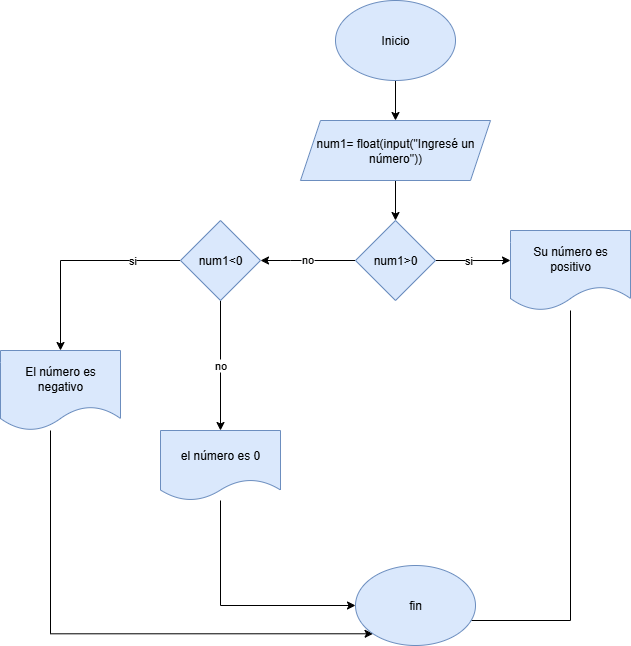

The diagram above was exported from draw.io. Its source (the exported page's mxGraphModel, read from the mxfile embedded in the PNG):
<mxGraphModel dx="872" dy="473" grid="1" gridSize="10" guides="1" tooltips="1" connect="1" arrows="1" fold="1" page="1" pageScale="1" pageWidth="827" pageHeight="1169" background="#ffffff" math="0" shadow="0">
  <root>
    <mxCell id="0" />
    <mxCell id="1" parent="0" />
    <mxCell id="Tdj1uLUKOoMDq6g_IE8w-2" style="edgeStyle=orthogonalEdgeStyle;rounded=0;orthogonalLoop=1;jettySize=auto;html=1;exitX=0.5;exitY=1;exitDx=0;exitDy=0;" parent="1" source="Tdj1uLUKOoMDq6g_IE8w-1" target="Tdj1uLUKOoMDq6g_IE8w-3" edge="1">
      <mxGeometry relative="1" as="geometry">
        <mxPoint x="414" y="130" as="targetPoint" />
      </mxGeometry>
    </mxCell>
    <mxCell id="Tdj1uLUKOoMDq6g_IE8w-1" value="Inicio" style="ellipse;whiteSpace=wrap;html=1;fillColor=#dae8fc;strokeColor=#6c8ebf;" parent="1" vertex="1">
      <mxGeometry x="355" y="20" width="120" height="80" as="geometry" />
    </mxCell>
    <mxCell id="Tdj1uLUKOoMDq6g_IE8w-4" style="edgeStyle=orthogonalEdgeStyle;rounded=0;orthogonalLoop=1;jettySize=auto;html=1;exitX=0.5;exitY=1;exitDx=0;exitDy=0;" parent="1" source="Tdj1uLUKOoMDq6g_IE8w-3" target="Tdj1uLUKOoMDq6g_IE8w-5" edge="1">
      <mxGeometry relative="1" as="geometry">
        <mxPoint x="415" y="240" as="targetPoint" />
      </mxGeometry>
    </mxCell>
    <mxCell id="Tdj1uLUKOoMDq6g_IE8w-3" value="num1= float(input(&quot;Ingresé un número&quot;))" style="shape=parallelogram;perimeter=parallelogramPerimeter;whiteSpace=wrap;html=1;fixedSize=1;fillColor=#dae8fc;strokeColor=#6c8ebf;" parent="1" vertex="1">
      <mxGeometry x="320" y="140" width="190" height="60" as="geometry" />
    </mxCell>
    <mxCell id="Tdj1uLUKOoMDq6g_IE8w-6" style="edgeStyle=orthogonalEdgeStyle;rounded=0;orthogonalLoop=1;jettySize=auto;html=1;exitX=1;exitY=0.5;exitDx=0;exitDy=0;" parent="1" source="Tdj1uLUKOoMDq6g_IE8w-5" edge="1">
      <mxGeometry relative="1" as="geometry">
        <mxPoint x="530" y="280" as="targetPoint" />
      </mxGeometry>
    </mxCell>
    <mxCell id="Tdj1uLUKOoMDq6g_IE8w-9" value="si" style="edgeLabel;html=1;align=center;verticalAlign=middle;resizable=0;points=[];" parent="Tdj1uLUKOoMDq6g_IE8w-6" vertex="1" connectable="0">
      <mxGeometry x="-0.1524" y="1" relative="1" as="geometry">
        <mxPoint as="offset" />
      </mxGeometry>
    </mxCell>
    <mxCell id="m6n9vi74efRXyoUDvwuG-1" style="edgeStyle=orthogonalEdgeStyle;rounded=0;orthogonalLoop=1;jettySize=auto;html=1;exitX=0;exitY=0.5;exitDx=0;exitDy=0;entryX=1;entryY=0.5;entryDx=0;entryDy=0;" edge="1" parent="1" source="Tdj1uLUKOoMDq6g_IE8w-5" target="Tdj1uLUKOoMDq6g_IE8w-12">
      <mxGeometry relative="1" as="geometry">
        <Array as="points">
          <mxPoint x="310" y="280" />
          <mxPoint x="310" y="280" />
        </Array>
      </mxGeometry>
    </mxCell>
    <mxCell id="m6n9vi74efRXyoUDvwuG-2" value="no" style="edgeLabel;html=1;align=center;verticalAlign=middle;resizable=0;points=[];" vertex="1" connectable="0" parent="m6n9vi74efRXyoUDvwuG-1">
      <mxGeometry x="0.0353" y="-2" relative="1" as="geometry">
        <mxPoint as="offset" />
      </mxGeometry>
    </mxCell>
    <mxCell id="Tdj1uLUKOoMDq6g_IE8w-5" value="num1&amp;gt;0" style="rhombus;whiteSpace=wrap;html=1;fillColor=#dae8fc;strokeColor=#6c8ebf;" parent="1" vertex="1">
      <mxGeometry x="375" y="240" width="80" height="80" as="geometry" />
    </mxCell>
    <mxCell id="Tdj1uLUKOoMDq6g_IE8w-21" style="edgeStyle=orthogonalEdgeStyle;rounded=0;orthogonalLoop=1;jettySize=auto;html=1;entryX=0.983;entryY=0.588;entryDx=0;entryDy=0;entryPerimeter=0;" parent="1" source="Tdj1uLUKOoMDq6g_IE8w-8" target="Tdj1uLUKOoMDq6g_IE8w-18" edge="1">
      <mxGeometry relative="1" as="geometry">
        <mxPoint x="480" y="580" as="targetPoint" />
        <Array as="points">
          <mxPoint x="590" y="640" />
          <mxPoint x="488" y="640" />
        </Array>
      </mxGeometry>
    </mxCell>
    <mxCell id="Tdj1uLUKOoMDq6g_IE8w-8" value="Su número es positivo" style="shape=document;whiteSpace=wrap;html=1;boundedLbl=1;fillColor=#dae8fc;strokeColor=#6c8ebf;labelBackgroundColor=none;" parent="1" vertex="1">
      <mxGeometry x="530" y="250" width="120" height="80" as="geometry" />
    </mxCell>
    <mxCell id="Tdj1uLUKOoMDq6g_IE8w-20" style="edgeStyle=orthogonalEdgeStyle;rounded=0;orthogonalLoop=1;jettySize=auto;html=1;entryX=0;entryY=1;entryDx=0;entryDy=0;" parent="1" source="Tdj1uLUKOoMDq6g_IE8w-11" target="Tdj1uLUKOoMDq6g_IE8w-18" edge="1">
      <mxGeometry relative="1" as="geometry">
        <Array as="points">
          <mxPoint x="70" y="653" />
        </Array>
      </mxGeometry>
    </mxCell>
    <mxCell id="Tdj1uLUKOoMDq6g_IE8w-11" value="El número es negativo" style="shape=document;whiteSpace=wrap;html=1;boundedLbl=1;fillColor=#dae8fc;strokeColor=#6c8ebf;" parent="1" vertex="1">
      <mxGeometry x="20" y="370" width="120" height="80" as="geometry" />
    </mxCell>
    <mxCell id="m6n9vi74efRXyoUDvwuG-3" style="edgeStyle=orthogonalEdgeStyle;rounded=0;orthogonalLoop=1;jettySize=auto;html=1;entryX=0.5;entryY=0;entryDx=0;entryDy=0;exitX=0;exitY=0.5;exitDx=0;exitDy=0;" edge="1" parent="1" source="Tdj1uLUKOoMDq6g_IE8w-12" target="Tdj1uLUKOoMDq6g_IE8w-11">
      <mxGeometry relative="1" as="geometry">
        <mxPoint x="210" y="330" as="sourcePoint" />
        <mxPoint x="80" y="350" as="targetPoint" />
        <Array as="points">
          <mxPoint x="80" y="280" />
        </Array>
      </mxGeometry>
    </mxCell>
    <mxCell id="m6n9vi74efRXyoUDvwuG-5" value="si" style="edgeLabel;html=1;align=center;verticalAlign=middle;resizable=0;points=[];" vertex="1" connectable="0" parent="m6n9vi74efRXyoUDvwuG-3">
      <mxGeometry x="-0.5333" y="-1" relative="1" as="geometry">
        <mxPoint as="offset" />
      </mxGeometry>
    </mxCell>
    <mxCell id="m6n9vi74efRXyoUDvwuG-4" style="edgeStyle=orthogonalEdgeStyle;rounded=0;orthogonalLoop=1;jettySize=auto;html=1;entryX=0.5;entryY=0;entryDx=0;entryDy=0;" edge="1" parent="1" source="Tdj1uLUKOoMDq6g_IE8w-12" target="Tdj1uLUKOoMDq6g_IE8w-16">
      <mxGeometry relative="1" as="geometry" />
    </mxCell>
    <mxCell id="m6n9vi74efRXyoUDvwuG-6" value="no" style="edgeLabel;html=1;align=center;verticalAlign=middle;resizable=0;points=[];" vertex="1" connectable="0" parent="m6n9vi74efRXyoUDvwuG-4">
      <mxGeometry x="-0.0154" y="-1" relative="1" as="geometry">
        <mxPoint as="offset" />
      </mxGeometry>
    </mxCell>
    <mxCell id="Tdj1uLUKOoMDq6g_IE8w-12" value="num1&amp;lt;0" style="rhombus;whiteSpace=wrap;html=1;fillColor=#dae8fc;strokeColor=#6c8ebf;" parent="1" vertex="1">
      <mxGeometry x="200" y="240" width="80" height="80" as="geometry" />
    </mxCell>
    <mxCell id="Tdj1uLUKOoMDq6g_IE8w-19" style="edgeStyle=orthogonalEdgeStyle;rounded=0;orthogonalLoop=1;jettySize=auto;html=1;entryX=0;entryY=0.5;entryDx=0;entryDy=0;" parent="1" source="Tdj1uLUKOoMDq6g_IE8w-16" target="Tdj1uLUKOoMDq6g_IE8w-18" edge="1">
      <mxGeometry relative="1" as="geometry">
        <Array as="points">
          <mxPoint x="240" y="625" />
        </Array>
      </mxGeometry>
    </mxCell>
    <mxCell id="Tdj1uLUKOoMDq6g_IE8w-16" value="el número es 0" style="shape=document;whiteSpace=wrap;html=1;boundedLbl=1;fillColor=#dae8fc;strokeColor=#6c8ebf;" parent="1" vertex="1">
      <mxGeometry x="180" y="450" width="120" height="70" as="geometry" />
    </mxCell>
    <mxCell id="Tdj1uLUKOoMDq6g_IE8w-18" value="fin" style="ellipse;whiteSpace=wrap;html=1;fillColor=#dae8fc;strokeColor=#6c8ebf;" parent="1" vertex="1">
      <mxGeometry x="375" y="585" width="120" height="80" as="geometry" />
    </mxCell>
  </root>
</mxGraphModel>